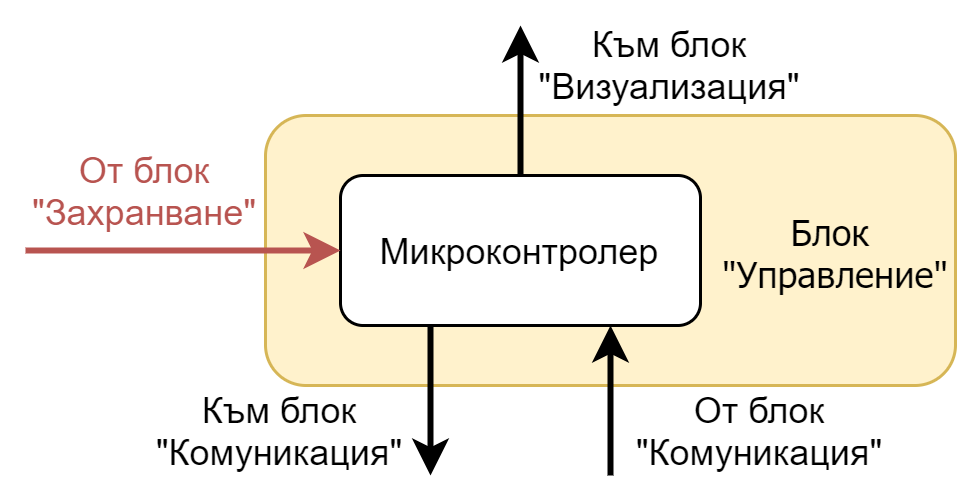

The diagram above was exported from draw.io. Its source (the exported page's mxGraphModel, read from the mxfile embedded in the PNG):
<mxGraphModel dx="569" dy="285" grid="1" gridSize="10" guides="1" tooltips="1" connect="1" arrows="1" fold="1" page="1" pageScale="1" pageWidth="827" pageHeight="1169" math="0" shadow="0">
  <root>
    <mxCell id="WIyWlLk6GJQsqaUBKTNV-0" />
    <mxCell id="WIyWlLk6GJQsqaUBKTNV-1" parent="WIyWlLk6GJQsqaUBKTNV-0" />
    <mxCell id="fW3TqtSzrojyCsGFCnBx-0" value="Блок&amp;nbsp; &amp;nbsp; &amp;nbsp; &amp;nbsp;&lt;br&gt;&quot;Управление&quot;" style="rounded=1;whiteSpace=wrap;html=1;fillColor=#FFF2CC;strokeColor=#D6B656;fontFamily=Tahoma;fontStyle=0;verticalAlign=middle;align=right;" parent="WIyWlLk6GJQsqaUBKTNV-1" vertex="1">
      <mxGeometry x="340" y="350" width="230" height="90" as="geometry" />
    </mxCell>
    <mxCell id="Huu_bbT5uVvqRd9ZXJoG-0" value="Микроконтролер" style="rounded=1;whiteSpace=wrap;html=1;" parent="WIyWlLk6GJQsqaUBKTNV-1" vertex="1">
      <mxGeometry x="365" y="370" width="120" height="50" as="geometry" />
    </mxCell>
    <mxCell id="Huu_bbT5uVvqRd9ZXJoG-5" style="edgeStyle=orthogonalEdgeStyle;rounded=0;orthogonalLoop=1;jettySize=auto;html=1;strokeWidth=2;fontColor=#B85450;strokeColor=#B85450;entryX=0;entryY=0.5;entryDx=0;entryDy=0;" parent="WIyWlLk6GJQsqaUBKTNV-1" target="Huu_bbT5uVvqRd9ZXJoG-0" edge="1">
      <mxGeometry relative="1" as="geometry">
        <mxPoint x="260" y="395" as="sourcePoint" />
        <mxPoint x="348" y="375" as="targetPoint" />
        <Array as="points">
          <mxPoint x="270" y="395" />
          <mxPoint x="270" y="395" />
        </Array>
      </mxGeometry>
    </mxCell>
    <mxCell id="Huu_bbT5uVvqRd9ZXJoG-1" value="От блок &quot;Захранване&quot;" style="text;html=1;strokeColor=none;fillColor=none;align=center;verticalAlign=middle;whiteSpace=wrap;rounded=0;fontColor=#B85450;" parent="WIyWlLk6GJQsqaUBKTNV-1" vertex="1">
      <mxGeometry x="260" y="360" width="80" height="30" as="geometry" />
    </mxCell>
    <mxCell id="Huu_bbT5uVvqRd9ZXJoG-9" style="edgeStyle=orthogonalEdgeStyle;rounded=0;orthogonalLoop=1;jettySize=auto;html=1;strokeColor=#000000;strokeWidth=2;fontColor=#B85450;" parent="WIyWlLk6GJQsqaUBKTNV-1" edge="1">
      <mxGeometry relative="1" as="geometry">
        <mxPoint x="395" y="420" as="sourcePoint" />
        <mxPoint x="395" y="470" as="targetPoint" />
        <Array as="points" />
      </mxGeometry>
    </mxCell>
    <mxCell id="Huu_bbT5uVvqRd9ZXJoG-2" value="&lt;font color=&quot;#000000&quot;&gt;Към блок &quot;Комуникация&quot;&lt;/font&gt;" style="text;html=1;strokeColor=none;fillColor=none;align=center;verticalAlign=middle;whiteSpace=wrap;rounded=0;fontColor=#B85450;" parent="WIyWlLk6GJQsqaUBKTNV-1" vertex="1">
      <mxGeometry x="300" y="440" width="90" height="30" as="geometry" />
    </mxCell>
    <mxCell id="oskq-gTLsgPDPQrXOWa0-1" style="edgeStyle=orthogonalEdgeStyle;rounded=0;orthogonalLoop=1;jettySize=auto;html=1;strokeColor=#000000;strokeWidth=2;fontColor=#B85450;entryX=0.75;entryY=1;entryDx=0;entryDy=0;" edge="1" parent="WIyWlLk6GJQsqaUBKTNV-1" target="Huu_bbT5uVvqRd9ZXJoG-0">
      <mxGeometry relative="1" as="geometry">
        <mxPoint x="455" y="470" as="sourcePoint" />
        <mxPoint x="500" y="470" as="targetPoint" />
        <Array as="points" />
      </mxGeometry>
    </mxCell>
    <mxCell id="oskq-gTLsgPDPQrXOWa0-2" value="&lt;font color=&quot;#000000&quot;&gt;От блок &quot;Комуникация&quot;&lt;/font&gt;" style="text;html=1;strokeColor=none;fillColor=none;align=center;verticalAlign=middle;whiteSpace=wrap;rounded=0;fontColor=#B85450;" vertex="1" parent="WIyWlLk6GJQsqaUBKTNV-1">
      <mxGeometry x="460" y="440" width="90" height="30" as="geometry" />
    </mxCell>
    <mxCell id="oskq-gTLsgPDPQrXOWa0-3" style="edgeStyle=orthogonalEdgeStyle;rounded=0;orthogonalLoop=1;jettySize=auto;html=1;strokeColor=#000000;strokeWidth=2;fontColor=#B85450;exitX=0.5;exitY=0;exitDx=0;exitDy=0;" edge="1" parent="WIyWlLk6GJQsqaUBKTNV-1" source="Huu_bbT5uVvqRd9ZXJoG-0">
      <mxGeometry relative="1" as="geometry">
        <mxPoint x="472.26" y="260" as="sourcePoint" />
        <mxPoint x="425" y="320" as="targetPoint" />
        <Array as="points">
          <mxPoint x="425" y="340" />
          <mxPoint x="425" y="340" />
        </Array>
      </mxGeometry>
    </mxCell>
    <mxCell id="oskq-gTLsgPDPQrXOWa0-4" value="&lt;font color=&quot;#000000&quot;&gt;Към блок &quot;Визуализация&quot;&lt;/font&gt;" style="text;html=1;strokeColor=none;fillColor=none;align=center;verticalAlign=bottom;whiteSpace=wrap;rounded=0;fontColor=#B85450;" vertex="1" parent="WIyWlLk6GJQsqaUBKTNV-1">
      <mxGeometry x="430" y="320" width="90" height="30" as="geometry" />
    </mxCell>
  </root>
</mxGraphModel>